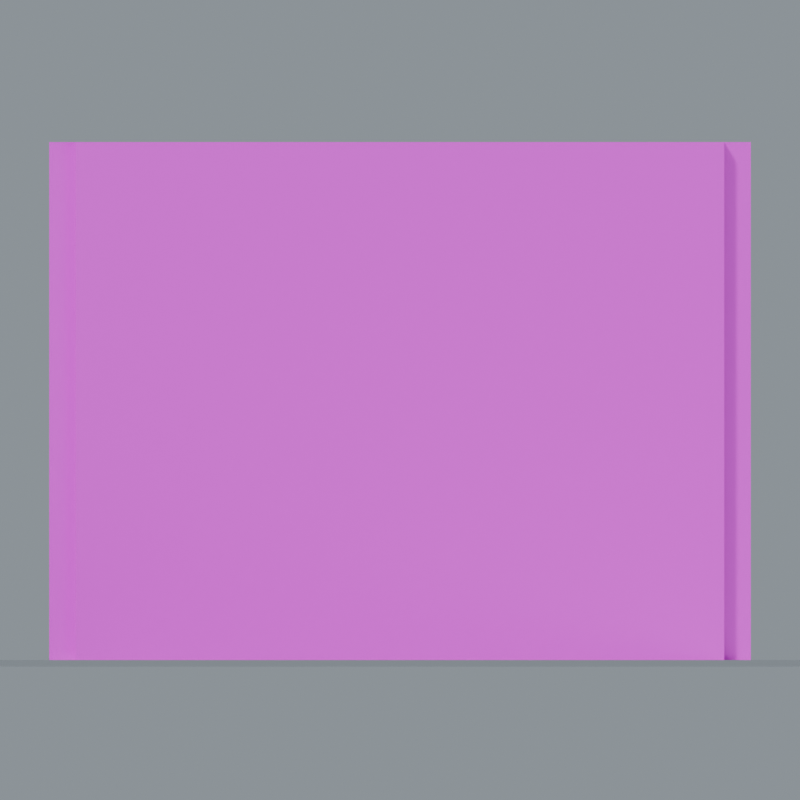 # Source: Crate_Open.blend  (saved by Blender 5.0.118; exported with 4.5.12 LTS)
import bpy
from mathutils import Matrix  # noqa: F401  (used for matrix-valued properties, if any)

bpy.ops.wm.read_factory_settings(use_empty=True)
scene = bpy.context.scene
scene.name = 'Crate_Open'

# ---- collections
col_crate_open = bpy.data.collections.new('Crate_Open'); scene.collection.children.link(col_crate_open)

# ---- images (referenced by path relative to the original .blend; pixels are not part of the script)
import os
ASSET_DIR = os.environ.get("B2B_ASSET_DIR", "")  # directory of the original .blend (textures are referenced by path, not embedded)
HERE = os.path.dirname(os.path.abspath(__file__))  # packed textures are extracted next to this script under _unpacked/

def load_image(name, relpath, width, height, colorspace="sRGB"):
    """Load a texture the original file referenced (path relative to the .blend, or extracted next to this script)."""
    p = next((c for c in (os.path.join(HERE, relpath), os.path.join(ASSET_DIR, relpath)) if relpath and os.path.exists(c)), "")
    if p:
        img = bpy.data.images.load(p, check_existing=True)
        img.name = name
    else:  # same state as the original file: an image datablock whose file is absent (Cycles renders it pink)
        img = bpy.data.images.new(name, width, height)
        img.source = "FILE"
        img.filepath = "//" + (relpath or name)
    img.colorspace_settings.name = colorspace
    return img
img_oak_basecolor_png = load_image('Oak_BaseColor.png', 'Oak_BaseColor.png', 1024, 1024, 'sRGB')
img_oak_roughness_png = load_image('Oak_Roughness.png', 'Oak_Roughness.png', 1024, 1024, 'Non-Color')
img_oak_normal_png = load_image('Oak_Normal.png', 'Oak_Normal.png', 1024, 1024, 'Non-Color')

# ---- materials (node trees are filled in below, after node groups)
mat_studio_floor = bpy.data.materials.new('Studio floor')
mat_studio_floor.diffuse_color = (0.2, 0.23, 0.22, 1.0)
mat_oak = bpy.data.materials.new('Oak')

# ---- material node trees
mat_studio_floor.use_nodes = True; mat_studio_floor.node_tree.nodes.clear()
_N = mat_studio_floor.node_tree.nodes; _L = mat_studio_floor.node_tree.links
n0 = _N.new('ShaderNodeBsdfPrincipled'); n0.name = 'プリンシプルBSDF'; n0.location = (-200, 100)
n1 = _N.new('ShaderNodeOutputMaterial'); n1.name = 'マテリアル出力'; n1.location = (200, 100)
_L.new(n0.outputs[0], n1.inputs[0])
n1.is_active_output = True
mat_oak.use_nodes = True; mat_oak.node_tree.nodes.clear()
_N = mat_oak.node_tree.nodes; _L = mat_oak.node_tree.links
n0 = _N.new('ShaderNodeBsdfPrincipled'); n0.name = 'プリンシプルBSDF'; n0.location = (0, 0)
n1 = _N.new('ShaderNodeOutputMaterial'); n1.name = 'マテリアル出力'; n1.location = (0, 0)
n2 = _N.new('ShaderNodeTexImage'); n2.name = '画像テクスチャ'; n2.location = (0, 0)
n2.image = img_oak_basecolor_png
n3 = _N.new('ShaderNodeTexImage'); n3.name = '画像テクスチャ.001'; n3.location = (0, 0)
n3.image = img_oak_roughness_png
n4 = _N.new('ShaderNodeTexImage'); n4.name = '画像テクスチャ.002'; n4.location = (0, 0)
n4.image = img_oak_normal_png
n5 = _N.new('ShaderNodeNormalMap'); n5.name = 'ノーマルマップ'; n5.location = (0, 0)
n5.inputs[0].default_value = 0.24
_L.new(n0.outputs[0], n1.inputs[0])
_L.new(n2.outputs[0], n0.inputs[0])
_L.new(n3.outputs[0], n0.inputs[2])
_L.new(n4.outputs[0], n5.inputs[1])
_L.new(n5.outputs[0], n0.inputs[5])
n1.is_active_output = True

# ---- world
world_studio_world_096 = bpy.data.worlds.new('Studio world.096'); scene.world = world_studio_world_096
world_studio_world_096.use_nodes = True; world_studio_world_096.node_tree.nodes.clear()
_N = world_studio_world_096.node_tree.nodes; _L = world_studio_world_096.node_tree.links
n0 = _N.new('ShaderNodeBackground'); n0.name = '背景'; n0.location = (-200, 100)
n0.inputs[0].default_value = (0.49, 0.56, 0.62, 1.0)
n0.inputs[1].default_value = 0.55
n1 = _N.new('ShaderNodeOutputWorld'); n1.name = 'ワールド出力'; n1.location = (200, 100)
_L.new(n0.outputs[0], n1.inputs[0])
n1.is_active_output = True

# ---- cameras
cam_camera_front_096 = bpy.data.cameras.new('Camera_front.096')
cam_camera_front_096.type = 'ORTHO'
cam_camera_front_096.ortho_scale = 1.357

# ---- lights
light_key_096 = bpy.data.lights.new('Key.096', 'SUN')
light_key_096.angle = 0.15
light_key_096.energy = 3.0
light_rim_096 = bpy.data.lights.new('Rim.096', 'SUN')
light_rim_096.angle = 0.15
light_rim_096.energy = 1.3

# ---- meshes
me_studio_floor_096 = bpy.data.meshes.new('Studio floor.096')
me_studio_floor_096.from_pydata([(-41.9, -41.9, -0.001), (41.9, -41.9, -0.001), (41.9, 41.9, -0.001), (-41.9, 41.9, -0.001)], [], [(0, 1, 2, 3)])
me_studio_floor_096.materials.append(mat_studio_floor)
me_studio_floor_096.update()
me_crate_floor = bpy.data.meshes.new('Crate floor')
me_crate_floor.from_pydata([(-0.5356, -0.44, 0.0144), (-0.55, -0.4256, 0.0144), (-0.5356, -0.4256, 0.0), (0.5356, -0.44, 0.0144), (0.5356, -0.4256, 0.0), (0.55, -0.4256, 0.0144), (0.5356, 0.44, 0.0144), (0.55, 0.4256, 0.0144), (0.5356, 0.4256, 0.0), (-0.55, 0.4256, 0.0144), (-0.5356, 0.44, 0.0144), (-0.5356, 0.4256, 0.0), (-0.55, -0.4256, 0.1056), (-0.5356, -0.44, 0.1056), (-0.5356, -0.4256, 0.12), (0.55, -0.4256, 0.1056), (0.5356, -0.4256, 0.12), (0.5356, -0.44, 0.1056), (0.5356, 0.44, 0.1056), (0.5356, 0.4256, 0.12), (0.55, 0.4256, 0.1056), (-0.55, 0.4256, 0.1056), (-0.5356, 0.4256, 0.12), (-0.5356, 0.44, 0.1056)], [], [(0, 1, 2), (3, 4, 5), (6, 7, 8), (9, 10, 11), (12, 13, 14), (15, 16, 17), (18, 19, 20), (21, 22, 23), (2, 4, 3, 0), (1, 9, 11, 2), (8, 11, 10, 6), (4, 8, 7, 5), (0, 13, 12, 1), (5, 15, 17, 3), (13, 17, 16, 14), (6, 18, 20, 7), (15, 20, 19, 16), (9, 21, 23, 10), (18, 23, 22, 19), (14, 22, 21, 12), (0, 3, 17, 13), (2, 11, 8, 4), (9, 1, 12, 21), (5, 7, 20, 15), (6, 10, 23, 18), (14, 16, 19, 22)])
_uv = me_crate_floor.uv_layers.new(name='UVMap')
_uv.uv.foreach_set('vector', [-0.2678, -0.22, -0.275, -0.2128, -0.2678, -0.2128, 0.2678, -0.22, 0.2678, -0.2128, 0.275, -0.2128, 0.2678, 0.22, 0.275, 0.2128, 0.2678, 0.2128, -0.275, 0.2128, -0.2678, 0.22, -0.2678, 0.2128, -0.275, -0.2128, -0.2678, -0.22, -0.2678, -0.2128, 0.275, -0.2128, 0.2678, -0.2128, 0.2678, -0.22, 0.2678, 0.22, 0.2678, 0.2128, 0.275, 0.2128, -0.275, 0.2128, -0.2678, 0.2128, -0.2678, 0.22, -0.2678, -0.2128, 0.2678, -0.2128, 0.2678, -0.22, -0.2678, -0.22, -0.275, -0.2128, -0.275, 0.2128, -0.2678, 0.2128, -0.2678, -0.2128, 0.2678, 0.2128, -0.2678, 0.2128, -0.2678, 0.22, 0.2678, 0.22, 0.2678, -0.2128, 0.2678, 0.2128, 0.275, 0.2128, 0.275, -0.2128, -0.22, 0.0072, -0.22, 0.0528, -0.2128, 0.0528, -0.2128, 0.0072, -0.2128, 0.0072, -0.2128, 0.0528, -0.22, 0.0528, -0.22, 0.0072, -0.2678, -0.22, 0.2678, -0.22, 0.2678, -0.2128, -0.2678, -0.2128, 0.22, 0.0072, 0.22, 0.0528, 0.2128, 0.0528, 0.2128, 0.0072, 0.275, -0.2128, 0.275, 0.2128, 0.2678, 0.2128, 0.2678, -0.2128, 0.2128, 0.0072, 0.2128, 0.0528, 0.22, 0.0528, 0.22, 0.0072, 0.2678, 0.22, -0.2678, 0.22, -0.2678, 0.2128, 0.2678, 0.2128, -0.2678, -0.2128, -0.2678, 0.2128, -0.275, 0.2128, -0.275, -0.2128, -0.2678, 0.0072, 0.2678, 0.0072, 0.2678, 0.0528, -0.2678, 0.0528, -0.2678, -0.2128, -0.2678, 0.2128, 0.2678, 0.2128, 0.2678, -0.2128, 0.2128, 0.0072, -0.2128, 0.0072, -0.2128, 0.0528, 0.2128, 0.0528, -0.2128, 0.0072, 0.2128, 0.0072, 0.2128, 0.0528, -0.2128, 0.0528, 0.2678, 0.0072, -0.2678, 0.0072, -0.2678, 0.0528, 0.2678, 0.0528, -0.2678, -0.2128, 0.2678, -0.2128, 0.2678, 0.2128, -0.2678, 0.2128])
me_crate_floor.materials.append(mat_oak)
me_crate_floor.update()
me_crate_side = bpy.data.meshes.new('Crate side')
me_crate_side.from_pydata([(-0.595, -0.44, 0.0), (-0.505, -0.44, 0.0), (-0.505, 0.44, 0.0), (-0.595, 0.44, 0.0), (-0.595, -0.44, 0.88), (-0.505, -0.44, 0.88), (-0.505, 0.44, 0.88), (-0.595, 0.44, 0.88)], [], [(0, 3, 2, 1), (0, 1, 5, 4), (1, 2, 6, 5), (2, 3, 7, 6), (3, 0, 4, 7), (4, 5, 6, 7)])
_uv = me_crate_side.uv_layers.new(name='UVMap')
_uv.uv.foreach_set('vector', [-0.2975, -0.22, -0.2975, 0.22, -0.2525, 0.22, -0.2525, -0.22, -0.2975, 0.0, -0.2525, 0.0, -0.2525, 0.44, -0.2975, 0.44, -0.22, 0.0, 0.22, 0.0, 0.22, 0.44, -0.22, 0.44, -0.2525, 0.0, -0.2975, 0.0, -0.2975, 0.44, -0.2525, 0.44, 0.22, 0.0, -0.22, 0.0, -0.22, 0.44, 0.22, 0.44, -0.2975, -0.22, -0.2525, -0.22, -0.2525, 0.22, -0.2975, 0.22])
me_crate_side.materials.append(mat_oak)
me_crate_side.update()
me_crate_side_001 = bpy.data.meshes.new('Crate side.001')
me_crate_side_001.from_pydata([(0.505, -0.44, 0.0), (0.595, -0.44, 0.0), (0.595, 0.44, 0.0), (0.505, 0.44, 0.0), (0.505, -0.44, 0.88), (0.595, -0.44, 0.88), (0.595, 0.44, 0.88), (0.505, 0.44, 0.88)], [], [(0, 3, 2, 1), (0, 1, 5, 4), (1, 2, 6, 5), (2, 3, 7, 6), (3, 0, 4, 7), (4, 5, 6, 7)])
_uv = me_crate_side_001.uv_layers.new(name='UVMap')
_uv.uv.foreach_set('vector', [0.2525, -0.22, 0.2525, 0.22, 0.2975, 0.22, 0.2975, -0.22, 0.2525, 0.0, 0.2975, 0.0, 0.2975, 0.44, 0.2525, 0.44, -0.22, 0.0, 0.22, 0.0, 0.22, 0.44, -0.22, 0.44, 0.2975, 0.0, 0.2525, 0.0, 0.2525, 0.44, 0.2975, 0.44, 0.22, 0.0, -0.22, 0.0, -0.22, 0.44, 0.22, 0.44, 0.2525, -0.22, 0.2975, -0.22, 0.2975, 0.22, 0.2525, 0.22])
me_crate_side_001.materials.append(mat_oak)
me_crate_side_001.update()
me_crate_end = bpy.data.meshes.new('Crate end')
me_crate_end.from_pydata([(-0.55, -0.475, 0.0), (0.55, -0.475, 0.0), (0.55, -0.405, 0.0), (-0.55, -0.405, 0.0), (-0.55, -0.475, 0.88), (0.55, -0.475, 0.88), (0.55, -0.405, 0.88), (-0.55, -0.405, 0.88)], [], [(0, 3, 2, 1), (0, 1, 5, 4), (1, 2, 6, 5), (2, 3, 7, 6), (3, 0, 4, 7), (4, 5, 6, 7)])
_uv = me_crate_end.uv_layers.new(name='UVMap')
_uv.uv.foreach_set('vector', [-0.275, -0.2375, -0.275, -0.2025, 0.275, -0.2025, 0.275, -0.2375, -0.275, 0.0, 0.275, 0.0, 0.275, 0.44, -0.275, 0.44, -0.2375, 0.0, -0.2025, 0.0, -0.2025, 0.44, -0.2375, 0.44, 0.275, 0.0, -0.275, 0.0, -0.275, 0.44, 0.275, 0.44, -0.2025, 0.0, -0.2375, 0.0, -0.2375, 0.44, -0.2025, 0.44, -0.275, -0.2375, 0.275, -0.2375, 0.275, -0.2025, -0.275, -0.2025])
me_crate_end.materials.append(mat_oak)
me_crate_end.update()
me_crate_end_001 = bpy.data.meshes.new('Crate end.001')
me_crate_end_001.from_pydata([(-0.55, 0.405, 0.0), (0.55, 0.405, 0.0), (0.55, 0.475, 0.0), (-0.55, 0.475, 0.0), (-0.55, 0.405, 0.88), (0.55, 0.405, 0.88), (0.55, 0.475, 0.88), (-0.55, 0.475, 0.88)], [], [(0, 3, 2, 1), (0, 1, 5, 4), (1, 2, 6, 5), (2, 3, 7, 6), (3, 0, 4, 7), (4, 5, 6, 7)])
_uv = me_crate_end_001.uv_layers.new(name='UVMap')
_uv.uv.foreach_set('vector', [-0.275, 0.2025, -0.275, 0.2375, 0.275, 0.2375, 0.275, 0.2025, -0.275, 0.0, 0.275, 0.0, 0.275, 0.44, -0.275, 0.44, 0.2025, 0.0, 0.2375, 0.0, 0.2375, 0.44, 0.2025, 0.44, 0.275, 0.0, -0.275, 0.0, -0.275, 0.44, 0.275, 0.44, 0.2375, 0.0, 0.2025, 0.0, 0.2025, 0.44, 0.2375, 0.44, -0.275, 0.2025, 0.275, 0.2025, 0.275, 0.2375, -0.275, 0.2375])
me_crate_end_001.materials.append(mat_oak)
me_crate_end_001.update()

# ---- objects
ob_camera_front_096 = bpy.data.objects.new('Camera_front.096', cam_camera_front_096)
ob_preview_floor_096 = bpy.data.objects.new('_Preview floor.096', me_studio_floor_096)
ob_preview_key_096 = bpy.data.objects.new('_Preview Key.096', light_key_096)
ob_preview_rim_096 = bpy.data.objects.new('_Preview Rim.096', light_rim_096)
ob_crate_floor = bpy.data.objects.new('Crate floor', me_crate_floor)
ob_crate_side = bpy.data.objects.new('Crate side', me_crate_side)
ob_crate_side_001 = bpy.data.objects.new('Crate side.001', me_crate_side_001)
ob_crate_end = bpy.data.objects.new('Crate end', me_crate_end)
ob_crate_end_001 = bpy.data.objects.new('Crate end.001', me_crate_end_001)

# ---- transforms, parenting, visibility, modifiers, constraints
ob_camera_front_096.location = (0.0, -12.98, 0.44)
ob_camera_front_096.rotation_euler = (1.571, -0.0, 0.0)
ob_preview_floor_096.location = (0.0, 0.0, 0.0)
ob_preview_key_096.location = (0.0, 0.0, 0.0)
ob_preview_key_096.rotation_euler = (0.862, 4.307e-08, -0.5404)
ob_preview_rim_096.location = (0.0, 0.0, 0.0)
ob_preview_rim_096.rotation_euler = (0.9497, 1.312e-07, 2.034)
ob_crate_floor.location = (0.0, 0.0, 0.0)
ob_crate_side.location = (0.0, 0.0, 0.0)
ob_crate_side_001.location = (0.0, 0.0, 0.0)
ob_crate_end.location = (0.0, 0.0, 0.0)
ob_crate_end_001.location = (0.0, 0.0, 0.0)

# ---- collection membership
scene.collection.objects.link(ob_camera_front_096)
scene.collection.objects.link(ob_preview_floor_096)
scene.collection.objects.link(ob_preview_key_096)
scene.collection.objects.link(ob_preview_rim_096)
col_crate_open.objects.link(ob_crate_floor)
col_crate_open.objects.link(ob_crate_side)
col_crate_open.objects.link(ob_crate_side_001)
col_crate_open.objects.link(ob_crate_end)
col_crate_open.objects.link(ob_crate_end_001)

# ---- scene / render settings (as saved in the file)
scene.camera = ob_camera_front_096
scene.frame_start = 1; scene.frame_end = 250; scene.frame_set(1)
scene.render.engine = 'CYCLES'
scene.render.image_settings.exr_codec = 'NONE'
scene.render.resolution_x = 1000
scene.render.resolution_y = 1000
scene.render.use_bake_clear = False
scene.render.bake_margin = 0
scene.render.bake_bias = 0.0
scene.render.bake_samples = 0
scene.render.simplify_subdivision_render = 0
scene.render.simplify_child_particles_render = 0.0
scene.cycles.samples = 24
scene.cycles.transparent_max_bounces = 16
scene.eevee.use_volume_custom_range = False
scene.eevee.gtao_distance = 0.0
scene.eevee.use_fast_gi = False
scene.view_settings.white_balance_temperature = 0.0
scene.view_settings.white_balance_tint = 0.0
scene.view_settings.white_balance_whitepoint = (2.97, 0.5193, -0.0414)
bpy.context.view_layer.update()
